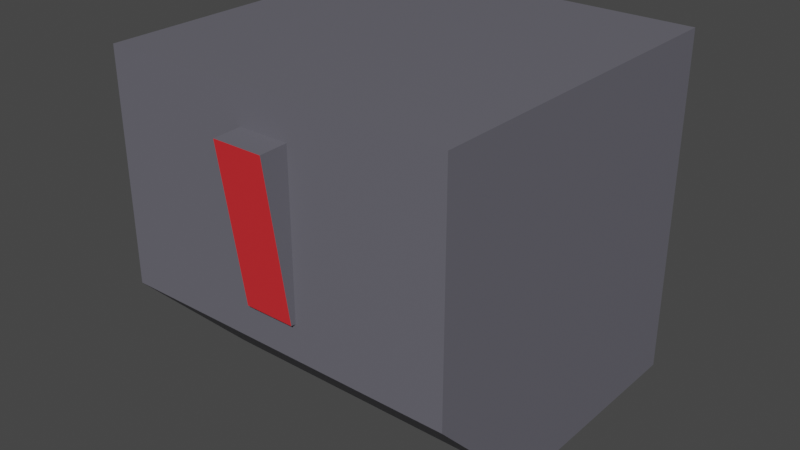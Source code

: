 # Source: Head.blend  (saved by Blender 2.92.15; exported with 4.5.12 LTS)
import bpy
from mathutils import Matrix  # noqa: F401  (used for matrix-valued properties, if any)

bpy.ops.wm.read_factory_settings(use_empty=True)
scene = bpy.context.scene
scene.name = 'Scene'

# ---- collections
col_collection = bpy.data.collections.new('Collection'); scene.collection.children.link(col_collection)

# ---- materials (node trees are filled in below, after node groups)
mat_head = bpy.data.materials.new('Head')
mat_head.alpha_threshold = 0.0
mat_head.use_transparent_shadow = False
mat_head.line_color = (0.0, 0.0, 0.0, 1.0)
mat_light = bpy.data.materials.new('Light')
mat_light.use_transparent_shadow = False

# ---- material node trees
mat_head.use_nodes = True; mat_head.node_tree.nodes.clear()
_N = mat_head.node_tree.nodes; _L = mat_head.node_tree.links
n0 = _N.new('ShaderNodeOutputMaterial'); n0.name = 'Material Output'; n0.location = (300, 300)
n1 = _N.new('ShaderNodeBsdfPrincipled'); n1.name = 'Principled BSDF'; n1.location = (10, 300)
n1.distribution = 'GGX'
n1.subsurface_method = 'BURLEY'
n1.inputs[0].default_value = (0.1384, 0.1356, 0.162, 1.0)
n1.inputs[2].default_value = 0.4
n1.inputs[3].default_value = 1.45
n1.inputs[13].default_value = 0.25
n1.inputs[27].default_value = (0.0, 0.0, 0.0, 1.0)
n1.inputs[28].default_value = 1.0
_L.new(n1.outputs[0], n0.inputs[0])
n0.is_active_output = True
mat_light.use_nodes = True; mat_light.node_tree.nodes.clear()
_N = mat_light.node_tree.nodes; _L = mat_light.node_tree.links
n0 = _N.new('ShaderNodeBsdfPrincipled'); n0.name = 'Principled BSDF'; n0.location = (10, 300)
n0.distribution = 'GGX'
n0.subsurface_method = 'BURLEY'
n0.inputs[0].default_value = (0.8, 0.02745, 0.03435, 1.0)
n0.inputs[3].default_value = 1.45
n0.inputs[27].default_value = (0.0, 0.0, 0.0, 1.0)
n0.inputs[28].default_value = 1.0
n1 = _N.new('ShaderNodeOutputMaterial'); n1.name = 'Material Output'; n1.location = (300, 300)
_L.new(n0.outputs[0], n1.inputs[0])
n1.is_active_output = True

# ---- world
world_world = bpy.data.worlds.new('World'); scene.world = world_world
world_world.use_nodes = True; world_world.node_tree.nodes.clear()
_N = world_world.node_tree.nodes; _L = world_world.node_tree.links
n0 = _N.new('ShaderNodeOutputWorld'); n0.name = 'World Output'; n0.location = (300, 300)
n1 = _N.new('ShaderNodeBackground'); n1.name = 'Background'; n1.location = (10, 300)
n1.inputs[0].default_value = (0.05088, 0.05088, 0.05088, 1.0)
_L.new(n1.outputs[0], n0.inputs[0])
n0.is_active_output = True
world_world.color = (0.05088, 0.05088, 0.05088)
world_world.use_sun_shadow = False
world_world.sun_shadow_jitter_overblur = 0.0

# ---- meshes
me_cube = bpy.data.meshes.new('Cube')
me_cube.from_pydata([(1.0, 1.0, 1.0), (1.0, 1.0, -1.0), (1.0, -1.0, 1.0), (-0.143, 1.0, -1.0), (-1.0, 1.0, 1.0), (-1.0, 1.0, -1.0), (-1.0, -1.0, 1.0), (0.143, 1.0, -1.0), (1.0, 1.0, -0.3057), (-1.0, -1.0, -0.3057), (1.0, -1.0, -0.3057), (-1.0, 1.0, -0.3057), (-1.0, -0.3309, -1.0), (1.0, -0.3309, 1.0), (-1.0, -0.3309, 1.0), (1.0, -0.3309, -1.0), (1.0, -0.3309, -0.3057), (-1.0, -0.3309, -0.3057), (0.143, -1.0, 1.0), (-0.143, -1.0, 1.0), (-0.143, 1.0, 1.0), (0.143, 1.0, 1.0), (-0.143, 1.0, -0.3057), (0.143, 1.0, -0.3057), (0.143, -1.0, -0.3057), (-0.143, -1.0, -0.3057), (0.143, -0.3309, -1.0), (-0.143, -0.3309, -1.0), (-0.143, -0.3309, 1.0), (0.143, -0.3309, 1.0), (-1.0, -1.0, -0.1045), (-1.0, -1.0, 0.7988), (1.0, 1.0, 0.7988), (1.0, 1.0, -0.1045), (1.0, -1.0, 0.7988), (1.0, -1.0, -0.1045), (-1.0, 1.0, 0.7988), (-1.0, 1.0, -0.1045), (1.0, -0.3309, 0.7988), (1.0, -0.3309, -0.1045), (-1.0, -0.3309, 0.7988), (-1.0, -0.3309, -0.1045), (-0.143, 1.0, 0.7988), (-0.143, 1.0, -0.1045), (0.143, 1.0, 0.7988), (0.143, 1.0, -0.1045), (0.143, -1.0, 0.7988), (0.143, -1.0, -0.1045), (-0.143, -1.0, 0.7988), (-0.143, -1.0, -0.1045), (0.143, -1.157, 0.7942), (0.143, -1.029, -0.0999), (-0.143, -1.157, 0.7942), (-0.143, -1.029, -0.0999)], [], [(28, 14, 6, 19), (48, 19, 6, 31), (40, 14, 4, 36), (0, 21, 29, 13), (38, 13, 2, 34), (44, 21, 0, 32), (7, 23, 8, 1), (26, 15, 10, 24), (12, 17, 11, 5), (12, 9, 17), (10, 15, 16), (1, 8, 16, 15), (32, 0, 13, 38), (7, 1, 15, 26), (31, 6, 14, 40), (20, 4, 14, 28), (21, 20, 28, 29), (5, 3, 27, 12), (3, 7, 26, 27), (12, 27, 25, 9), (27, 26, 24, 25), (5, 11, 22, 3), (3, 22, 23, 7), (36, 4, 20, 42), (42, 20, 21, 44), (34, 2, 18, 46), (46, 18, 19, 48), (13, 29, 18, 2), (29, 28, 19, 18), (24, 47, 49, 25), (49, 47, 51, 53), (10, 35, 47, 24), (35, 34, 46, 47), (22, 43, 45, 23), (43, 42, 44, 45), (11, 37, 43, 22), (37, 36, 42, 43), (9, 30, 41, 17), (30, 31, 40, 41), (8, 33, 39, 16), (33, 32, 38, 39), (23, 45, 33, 8), (45, 44, 32, 33), (16, 39, 35, 10), (39, 38, 34, 35), (17, 41, 37, 11), (41, 40, 36, 37), (25, 49, 30, 9), (49, 48, 31, 30), (51, 50, 52, 53), (46, 48, 52, 50), (48, 49, 53, 52), (47, 46, 50, 51)])
me_cube.polygons.foreach_set('material_index', [0, 0, 0, 0, 0, 0, 0, 0, 0, 0, 0, 0, 0, 0, 0, 0, 0, 0, 0, 0, 0, 0, 0, 0, 0, 0, 0, 0, 0, 0, 0, 0, 0, 0, 0, 0, 0, 0, 0, 0, 0, 0, 0, 0, 0, 0, 0, 0, 0, 1, 0, 0, 0])
_uv = me_cube.uv_layers.new(name='UVMap')
_uv.uv.foreach_set('vector', [0.7917, 0.6664, 0.875, 0.6664, 0.875, 0.75, 0.7917, 0.75, 0.5706, 0.9167, 0.625, 0.9167, 0.625, 1.0, 0.5706, 1.0, 0.5706, 0.08364, 0.625, 0.08364, 0.625, 0.25, 0.5706, 0.25, 0.625, 0.5, 0.7083, 0.5, 0.7083, 0.6664, 0.625, 0.6664, 0.5706, 0.6664, 0.625, 0.6664, 0.625, 0.75, 0.5706, 0.75, 0.5706, 0.4167, 0.625, 0.4167, 0.625, 0.5, 0.5706, 0.5, 0.375, 0.4167, 0.4618, 0.4167, 0.4618, 0.5, 0.375, 0.5, 0.2917, 0.6664, 0.375, 0.6664, 0.4618, 0.75, 0.4618, 0.8333, 0.375, 0.08364, 0.4618, 0.08364, 0.4618, 0.25, 0.375, 0.25, 0.375, 0.08364, 0.4618, 0.0, 0.4618, 0.08364, 0.4618, 0.75, 0.375, 0.6664, 0.4618, 0.6664, 0.375, 0.5, 0.4618, 0.5, 0.4618, 0.6664, 0.375, 0.6664, 0.5706, 0.5, 0.625, 0.5, 0.625, 0.6664, 0.5706, 0.6664, 0.2917, 0.5, 0.375, 0.5, 0.375, 0.6664, 0.2917, 0.6664, 0.5706, 0.0, 0.625, 0.0, 0.625, 0.08364, 0.5706, 0.08364, 0.7917, 0.5, 0.875, 0.5, 0.875, 0.6664, 0.7917, 0.6664, 0.7083, 0.5, 0.7917, 0.5, 0.7917, 0.6664, 0.7083, 0.6664, 0.125, 0.5, 0.2083, 0.5, 0.2083, 0.6664, 0.125, 0.6664, 0.2083, 0.5, 0.2917, 0.5, 0.2917, 0.6664, 0.2083, 0.6664, 0.125, 0.6664, 0.2083, 0.6664, 0.4618, 0.9167, 0.4618, 1.0, 0.2083, 0.6664, 0.2917, 0.6664, 0.4618, 0.8333, 0.4618, 0.9167, 0.375, 0.25, 0.4618, 0.25, 0.4618, 0.3333, 0.375, 0.3333, 0.375, 0.3333, 0.4618, 0.3333, 0.4618, 0.4167, 0.375, 0.4167, 0.5706, 0.25, 0.625, 0.25, 0.625, 0.3333, 0.5706, 0.3333, 0.5706, 0.3333, 0.625, 0.3333, 0.625, 0.4167, 0.5706, 0.4167, 0.5706, 0.75, 0.625, 0.75, 0.625, 0.8333, 0.5706, 0.8333, 0.5706, 0.8333, 0.625, 0.8333, 0.625, 0.9167, 0.5706, 0.9167, 0.625, 0.6664, 0.7083, 0.6664, 0.7083, 0.75, 0.625, 0.75, 0.7083, 0.6664, 0.7917, 0.6664, 0.7917, 0.75, 0.7083, 0.75, 0.4618, 0.8333, 0.5162, 0.8333, 0.5162, 0.9167, 0.4618, 0.9167, 0.5162, 0.9167, 0.5162, 0.8333, 0.5162, 0.8333, 0.5162, 0.9167, 0.4618, 0.75, 0.5162, 0.75, 0.5162, 0.8333, 0.4618, 0.8333, 0.5162, 0.75, 0.5706, 0.75, 0.5706, 0.8333, 0.5162, 0.8333, 0.4618, 0.3333, 0.5162, 0.3333, 0.5162, 0.4167, 0.4618, 0.4167, 0.5162, 0.3333, 0.5706, 0.3333, 0.5706, 0.4167, 0.5162, 0.4167, 0.4618, 0.25, 0.5162, 0.25, 0.5162, 0.3333, 0.4618, 0.3333, 0.5162, 0.25, 0.5706, 0.25, 0.5706, 0.3333, 0.5162, 0.3333, 0.4618, 0.0, 0.5162, 0.0, 0.5162, 0.08364, 0.4618, 0.08364, 0.5162, 0.0, 0.5706, 0.0, 0.5706, 0.08364, 0.5162, 0.08364, 0.4618, 0.5, 0.5162, 0.5, 0.5162, 0.6664, 0.4618, 0.6664, 0.5162, 0.5, 0.5706, 0.5, 0.5706, 0.6664, 0.5162, 0.6664, 0.4618, 0.4167, 0.5162, 0.4167, 0.5162, 0.5, 0.4618, 0.5, 0.5162, 0.4167, 0.5706, 0.4167, 0.5706, 0.5, 0.5162, 0.5, 0.4618, 0.6664, 0.5162, 0.6664, 0.5162, 0.75, 0.4618, 0.75, 0.5162, 0.6664, 0.5706, 0.6664, 0.5706, 0.75, 0.5162, 0.75, 0.4618, 0.08364, 0.5162, 0.08364, 0.5162, 0.25, 0.4618, 0.25, 0.5162, 0.08364, 0.5706, 0.08364, 0.5706, 0.25, 0.5162, 0.25, 0.4618, 0.9167, 0.5162, 0.9167, 0.5162, 1.0, 0.4618, 1.0, 0.5162, 0.9167, 0.5706, 0.9167, 0.5706, 1.0, 0.5162, 1.0, 0.5162, 0.8333, 0.5706, 0.8333, 0.5706, 0.9167, 0.5162, 0.9167, 0.5706, 0.8333, 0.5706, 0.9167, 0.5706, 0.9167, 0.5706, 0.8333, 0.5706, 0.9167, 0.5162, 0.9167, 0.5162, 0.9167, 0.5706, 0.9167, 0.5162, 0.8333, 0.5706, 0.8333, 0.5706, 0.8333, 0.5162, 0.8333])
me_cube.materials.append(mat_head)
me_cube.materials.append(mat_light)
me_cube.use_remesh_preserve_volume = False
me_cube.use_remesh_preserve_attributes = False
me_cube.use_mirror_vertex_groups = False
me_cube.update()

# ---- objects
ob_cube = bpy.data.objects.new('Cube', me_cube)

# ---- transforms, parenting, visibility, modifiers, constraints
ob_cube.location = (0.0, 0.0, 0.0)
ob_cube.lock_rotations_4d = False
ob_cube.empty_display_type = 'ARROWS'
ob_cube.lineart.crease_threshold = 0.0

# ---- collection membership
col_collection.objects.link(ob_cube)

# ---- scene / render settings (as saved in the file)
scene.frame_start = 1; scene.frame_end = 250; scene.frame_set(1)
scene.render.engine = 'BLENDER_EEVEE_NEXT'
scene.cycles.use_denoising = False
scene.cycles.samples = 128
scene.cycles.sampling_pattern = 'TABULATED_SOBOL'
scene.cycles.use_adaptive_sampling = False
scene.cycles.use_light_tree = False
scene.view_settings.view_transform = 'Filmic'
bpy.context.view_layer.update()

# ---- added for rendering (the .blend has no active camera and no usable light): camera, sun
cam_auto = bpy.data.cameras.new('AutoCamera')
cam_auto.lens = 50.0
cam_auto.sensor_width = 36.0
cam_auto.clip_end = 1000.0
ob_auto_camera = bpy.data.objects.new('AutoCamera', cam_auto)
scene.collection.objects.link(ob_auto_camera)
ob_auto_camera.location = (3.29128, -4.02822, 2.63302)
ob_auto_camera.rotation_euler = (1.09748, -7.21219e-08, 0.694738)
scene.camera = ob_auto_camera
light_auto_sun = bpy.data.lights.new('AutoSun', 'SUN')
light_auto_sun.energy = 3.0
light_auto_sun.angle = 0.0523599
ob_auto_sun = bpy.data.objects.new('AutoSun', light_auto_sun)
scene.collection.objects.link(ob_auto_sun)
ob_auto_sun.rotation_euler = (0.872665, 0.174533, 0.523599)
bpy.context.view_layer.update()
